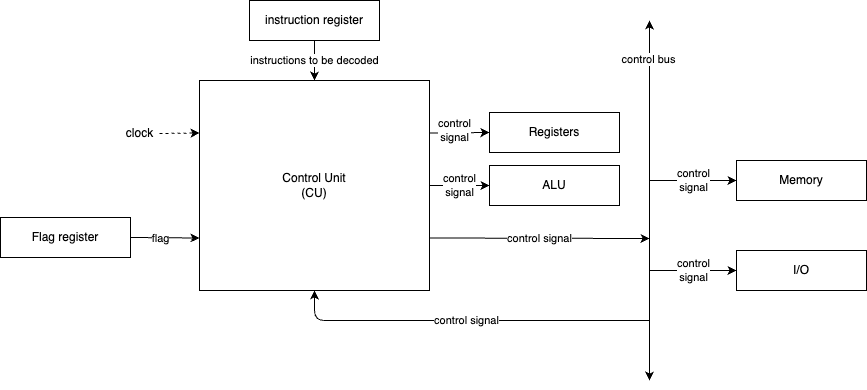

The diagram above was exported from draw.io. Its source (the exported page's mxGraphModel, read from the mxfile embedded in the PNG):
<mxGraphModel dx="641" dy="570" grid="1" gridSize="10" guides="1" tooltips="1" connect="1" arrows="1" fold="1" page="1" pageScale="1" pageWidth="827" pageHeight="1169" math="0" shadow="0">
  <root>
    <mxCell id="0" />
    <mxCell id="1" parent="0" />
    <mxCell id="30" style="edgeStyle=none;html=1;exitX=1;exitY=0.5;exitDx=0;exitDy=0;entryX=0;entryY=0.75;entryDx=0;entryDy=0;" edge="1" parent="1" source="2" target="3">
      <mxGeometry relative="1" as="geometry" />
    </mxCell>
    <mxCell id="31" value="flag" style="edgeLabel;html=1;align=center;verticalAlign=middle;resizable=0;points=[];" vertex="1" connectable="0" parent="30">
      <mxGeometry x="-0.1305" relative="1" as="geometry">
        <mxPoint as="offset" />
      </mxGeometry>
    </mxCell>
    <mxCell id="2" value="Flag register" style="rounded=0;whiteSpace=wrap;html=1;" vertex="1" parent="1">
      <mxGeometry x="11" y="237" width="130" height="40" as="geometry" />
    </mxCell>
    <mxCell id="14" style="edgeStyle=none;html=1;exitX=1;exitY=0.25;exitDx=0;exitDy=0;entryX=0;entryY=0.5;entryDx=0;entryDy=0;" edge="1" parent="1" source="3" target="7">
      <mxGeometry relative="1" as="geometry" />
    </mxCell>
    <mxCell id="23" value="control&lt;div&gt;signal&lt;/div&gt;" style="edgeLabel;html=1;align=center;verticalAlign=middle;resizable=0;points=[];" vertex="1" connectable="0" parent="14">
      <mxGeometry x="-0.1658" y="3" relative="1" as="geometry">
        <mxPoint as="offset" />
      </mxGeometry>
    </mxCell>
    <mxCell id="15" value="control&lt;div&gt;signal&lt;/div&gt;" style="edgeStyle=none;html=1;exitX=1;exitY=0.5;exitDx=0;exitDy=0;entryX=0;entryY=0.5;entryDx=0;entryDy=0;" edge="1" parent="1" source="3" target="8">
      <mxGeometry relative="1" as="geometry" />
    </mxCell>
    <mxCell id="3" value="Control Unit&lt;div&gt;(CU)&lt;/div&gt;" style="rounded=0;whiteSpace=wrap;html=1;" vertex="1" parent="1">
      <mxGeometry x="210" y="100" width="230" height="210" as="geometry" />
    </mxCell>
    <mxCell id="5" value="instructions to be decoded" style="edgeStyle=none;html=1;exitX=0.5;exitY=1;exitDx=0;exitDy=0;entryX=0.5;entryY=0;entryDx=0;entryDy=0;" edge="1" parent="1" source="4" target="3">
      <mxGeometry relative="1" as="geometry" />
    </mxCell>
    <mxCell id="4" value="instruction register" style="rounded=0;whiteSpace=wrap;html=1;" vertex="1" parent="1">
      <mxGeometry x="260" y="20" width="130" height="40" as="geometry" />
    </mxCell>
    <mxCell id="7" value="Registers" style="rounded=0;whiteSpace=wrap;html=1;" vertex="1" parent="1">
      <mxGeometry x="500" y="132" width="130" height="40" as="geometry" />
    </mxCell>
    <mxCell id="8" value="ALU" style="rounded=0;whiteSpace=wrap;html=1;" vertex="1" parent="1">
      <mxGeometry x="500" y="185" width="130" height="40" as="geometry" />
    </mxCell>
    <mxCell id="9" value="Memory" style="rounded=0;whiteSpace=wrap;html=1;" vertex="1" parent="1">
      <mxGeometry x="747" y="180" width="130" height="40" as="geometry" />
    </mxCell>
    <mxCell id="10" value="I/O" style="rounded=0;whiteSpace=wrap;html=1;" vertex="1" parent="1">
      <mxGeometry x="747" y="270" width="130" height="40" as="geometry" />
    </mxCell>
    <mxCell id="16" value="" style="endArrow=classic;startArrow=classic;html=1;" edge="1" parent="1">
      <mxGeometry width="50" height="50" relative="1" as="geometry">
        <mxPoint x="660" y="400" as="sourcePoint" />
        <mxPoint x="660" y="40" as="targetPoint" />
      </mxGeometry>
    </mxCell>
    <mxCell id="24" value="control bus" style="edgeLabel;html=1;align=center;verticalAlign=middle;resizable=0;points=[];" vertex="1" connectable="0" parent="16">
      <mxGeometry x="0.7889" y="2" relative="1" as="geometry">
        <mxPoint as="offset" />
      </mxGeometry>
    </mxCell>
    <mxCell id="17" value="control signal" style="endArrow=classic;html=1;exitX=1;exitY=0.75;exitDx=0;exitDy=0;" edge="1" parent="1" source="3">
      <mxGeometry width="50" height="50" relative="1" as="geometry">
        <mxPoint x="500" y="300" as="sourcePoint" />
        <mxPoint x="660" y="258" as="targetPoint" />
      </mxGeometry>
    </mxCell>
    <mxCell id="18" value="control&lt;div&gt;signal&lt;/div&gt;" style="endArrow=classic;html=1;entryX=0;entryY=0.5;entryDx=0;entryDy=0;" edge="1" parent="1" target="9">
      <mxGeometry width="50" height="50" relative="1" as="geometry">
        <mxPoint x="660" y="200" as="sourcePoint" />
        <mxPoint x="550" y="250" as="targetPoint" />
      </mxGeometry>
    </mxCell>
    <mxCell id="19" value="control&lt;div&gt;signal&lt;/div&gt;" style="endArrow=classic;html=1;entryX=0;entryY=0.5;entryDx=0;entryDy=0;" edge="1" parent="1" target="10">
      <mxGeometry width="50" height="50" relative="1" as="geometry">
        <mxPoint x="660" y="290" as="sourcePoint" />
        <mxPoint x="550" y="250" as="targetPoint" />
      </mxGeometry>
    </mxCell>
    <mxCell id="20" value="control signal" style="endArrow=classic;html=1;entryX=0.5;entryY=1;entryDx=0;entryDy=0;" edge="1" parent="1" target="3">
      <mxGeometry width="50" height="50" relative="1" as="geometry">
        <mxPoint x="660" y="340" as="sourcePoint" />
        <mxPoint x="550" y="250" as="targetPoint" />
        <Array as="points">
          <mxPoint x="325" y="340" />
        </Array>
      </mxGeometry>
    </mxCell>
    <mxCell id="28" value="" style="endArrow=classic;html=1;entryX=0;entryY=0.25;entryDx=0;entryDy=0;dashed=1;" edge="1" parent="1" target="3">
      <mxGeometry width="50" height="50" relative="1" as="geometry">
        <mxPoint x="170" y="153" as="sourcePoint" />
        <mxPoint x="280" y="200" as="targetPoint" />
      </mxGeometry>
    </mxCell>
    <mxCell id="32" value="clock" style="text;html=1;align=center;verticalAlign=middle;resizable=0;points=[];autosize=1;strokeColor=none;fillColor=none;" vertex="1" parent="1">
      <mxGeometry x="125" y="138" width="50" height="30" as="geometry" />
    </mxCell>
  </root>
</mxGraphModel>